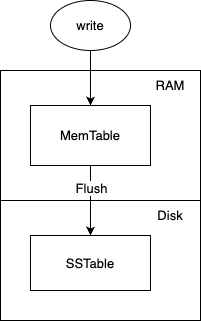

The diagram above was exported from draw.io. Its source (the exported page's mxGraphModel, read from the mxfile embedded in the PNG):
<mxGraphModel dx="1114" dy="545" grid="1" gridSize="10" guides="1" tooltips="1" connect="1" arrows="1" fold="1" page="1" pageScale="1" pageWidth="827" pageHeight="1169" math="0" shadow="0">
  <root>
    <mxCell id="0" />
    <mxCell id="1" parent="0" />
    <mxCell id="vHkxyafpXdvSpCAM0Hu_-2" value="" style="rounded=0;whiteSpace=wrap;html=1;fontSize=13;" parent="1" vertex="1">
      <mxGeometry x="230" y="160" width="200" height="130" as="geometry" />
    </mxCell>
    <mxCell id="vHkxyafpXdvSpCAM0Hu_-1" value="write" style="ellipse;whiteSpace=wrap;html=1;fontSize=13;" parent="1" vertex="1">
      <mxGeometry x="280" y="90" width="80" height="50" as="geometry" />
    </mxCell>
    <mxCell id="vHkxyafpXdvSpCAM0Hu_-3" value="MemTable" style="rounded=0;whiteSpace=wrap;html=1;fontSize=13;" parent="1" vertex="1">
      <mxGeometry x="260" y="195" width="120" height="60" as="geometry" />
    </mxCell>
    <mxCell id="vHkxyafpXdvSpCAM0Hu_-4" value="RAM" style="text;html=1;align=center;verticalAlign=middle;whiteSpace=wrap;rounded=0;fontSize=13;" parent="1" vertex="1">
      <mxGeometry x="370" y="160" width="60" height="30" as="geometry" />
    </mxCell>
    <mxCell id="vHkxyafpXdvSpCAM0Hu_-6" value="" style="rounded=0;whiteSpace=wrap;html=1;fontSize=13;" parent="1" vertex="1">
      <mxGeometry x="230" y="290" width="200" height="120" as="geometry" />
    </mxCell>
    <mxCell id="vHkxyafpXdvSpCAM0Hu_-7" value="Disk" style="text;html=1;align=center;verticalAlign=middle;whiteSpace=wrap;rounded=0;fontSize=13;" parent="1" vertex="1">
      <mxGeometry x="370" y="290" width="60" height="30" as="geometry" />
    </mxCell>
    <mxCell id="vHkxyafpXdvSpCAM0Hu_-8" value="SSTable" style="rounded=0;whiteSpace=wrap;html=1;fontSize=13;" parent="1" vertex="1">
      <mxGeometry x="260" y="325" width="120" height="55" as="geometry" />
    </mxCell>
    <mxCell id="vHkxyafpXdvSpCAM0Hu_-10" style="edgeStyle=orthogonalEdgeStyle;rounded=0;orthogonalLoop=1;jettySize=auto;html=1;exitX=0.5;exitY=1;exitDx=0;exitDy=0;entryX=0.5;entryY=0;entryDx=0;entryDy=0;fontSize=13;" parent="1" source="vHkxyafpXdvSpCAM0Hu_-1" target="vHkxyafpXdvSpCAM0Hu_-3" edge="1">
      <mxGeometry relative="1" as="geometry">
        <mxPoint x="160" y="315" as="targetPoint" />
      </mxGeometry>
    </mxCell>
    <mxCell id="WoG7b9nQmhrnTytLc_ZZ-2" style="edgeStyle=orthogonalEdgeStyle;rounded=0;orthogonalLoop=1;jettySize=auto;html=1;exitX=0.5;exitY=1;exitDx=0;exitDy=0;entryX=0.5;entryY=0;entryDx=0;entryDy=0;fontSize=13;" edge="1" parent="1" source="vHkxyafpXdvSpCAM0Hu_-3" target="vHkxyafpXdvSpCAM0Hu_-8">
      <mxGeometry relative="1" as="geometry" />
    </mxCell>
    <mxCell id="WoG7b9nQmhrnTytLc_ZZ-3" value="Flush" style="edgeLabel;html=1;align=center;verticalAlign=middle;resizable=0;points=[];fontSize=13;" vertex="1" connectable="0" parent="WoG7b9nQmhrnTytLc_ZZ-2">
      <mxGeometry x="-0.3729" y="-1" relative="1" as="geometry">
        <mxPoint x="1" as="offset" />
      </mxGeometry>
    </mxCell>
  </root>
</mxGraphModel>